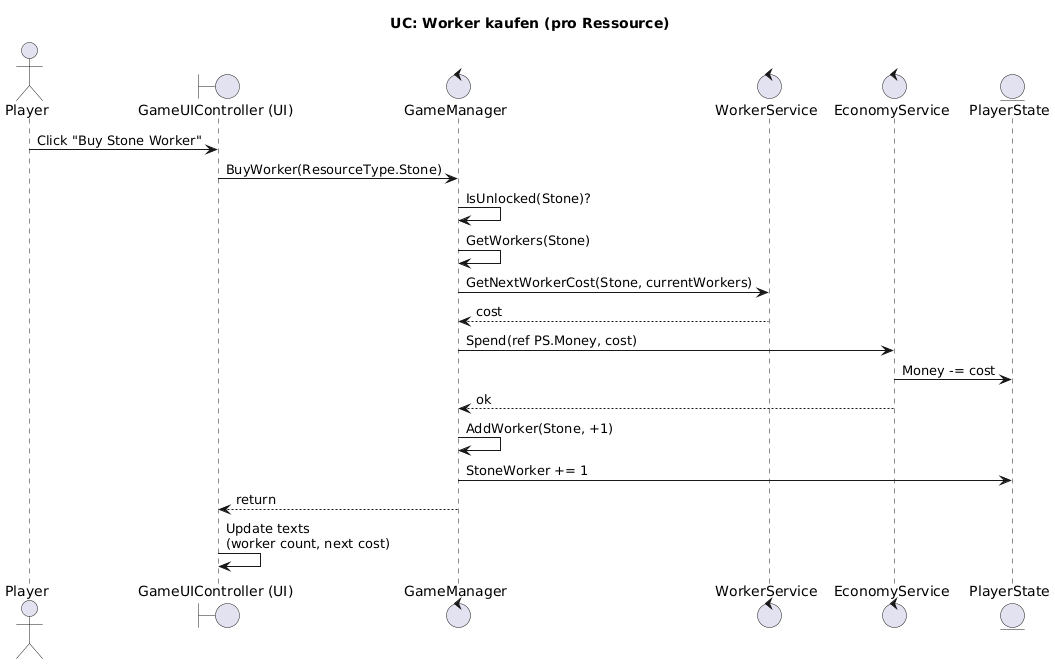

The diagram above was rendered by PlantUML. Its source (embedded in the PNG):
@startuml
title UC: Worker kaufen (pro Ressource)

actor Player as P
boundary "GameUIController (UI)" as UI
control "GameManager" as GM
control "WorkerService" as WS
control "EconomyService" as ES
entity "PlayerState" as PS

P -> UI : Click "Buy Stone Worker"
UI -> GM : BuyWorker(ResourceType.Stone)

GM -> GM : IsUnlocked(Stone)?
GM -> GM : GetWorkers(Stone)
GM -> WS : GetNextWorkerCost(Stone, currentWorkers)
WS --> GM : cost

GM -> ES : Spend(ref PS.Money, cost)
ES -> PS : Money -= cost
ES --> GM : ok

GM -> GM : AddWorker(Stone, +1)
GM -> PS : StoneWorker += 1

GM --> UI : return
UI -> UI : Update texts\n(worker count, next cost)
@enduml